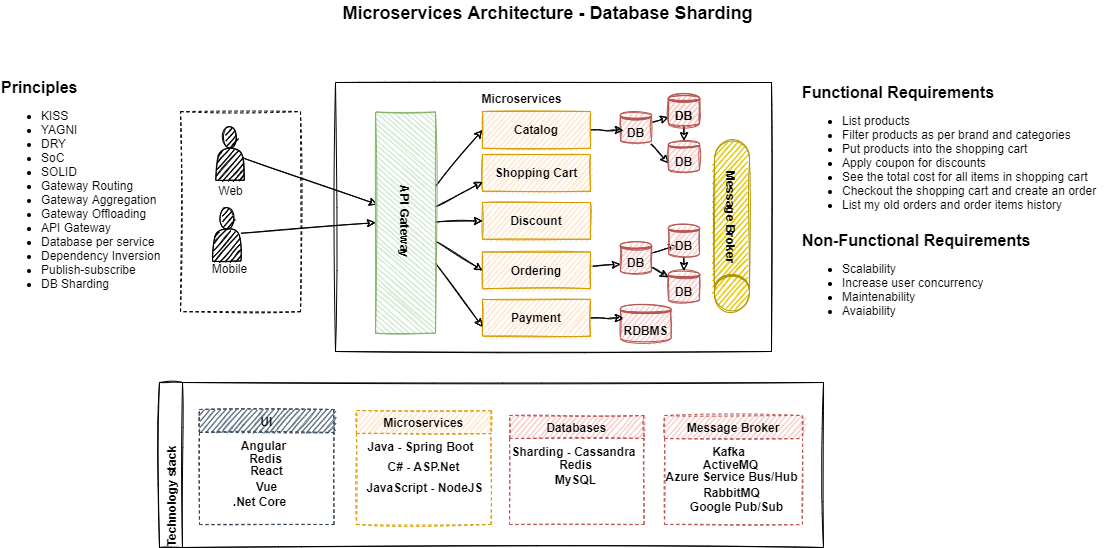

The diagram above was exported from draw.io. Its source (the exported page's mxGraphModel, read from the mxfile embedded in the PNG):
<mxGraphModel dx="1822" dy="1297" grid="0" gridSize="10" guides="1" tooltips="1" connect="1" arrows="1" fold="1" page="0" pageScale="1" pageWidth="850" pageHeight="1100" math="0" shadow="0">
  <root>
    <mxCell id="0" />
    <mxCell id="1" parent="0" />
    <mxCell id="eW7GFg_uYcOyYJDo-M7b-140" value="" style="rounded=0;whiteSpace=wrap;html=1;glass=0;labelBackgroundColor=none;sketch=1;fontSize=12;fontColor=#000000;strokeColor=#000000;fillColor=#FFFFFF;align=left;verticalAlign=middle;dashed=1;" parent="1" vertex="1">
      <mxGeometry x="-428" y="-588.87" width="120" height="200" as="geometry" />
    </mxCell>
    <mxCell id="eW7GFg_uYcOyYJDo-M7b-1" value="&lt;font style=&quot;font-size: 16px&quot;&gt;&lt;b&gt;Functional Requirements&lt;/b&gt;&lt;br&gt;&lt;ul style=&quot;font-size: 12px&quot;&gt;&lt;li&gt;List products&lt;/li&gt;&lt;li&gt;Filter products as per brand and categories&lt;/li&gt;&lt;li&gt;Put products into the shopping cart&lt;/li&gt;&lt;li&gt;Apply coupon for discounts&amp;nbsp;&lt;/li&gt;&lt;li&gt;See the total cost for all items in shopping cart&lt;/li&gt;&lt;li&gt;Checkout the shopping cart and create an order&lt;/li&gt;&lt;li&gt;List my old orders and order items history&lt;/li&gt;&lt;/ul&gt;&lt;/font&gt;" style="text;html=1;align=left;verticalAlign=middle;resizable=0;points=[];autosize=1;strokeColor=none;fillColor=none;imageHeight=10;sketch=1;" parent="1" vertex="1">
      <mxGeometry x="192" y="-618" width="304" height="142" as="geometry" />
    </mxCell>
    <mxCell id="eW7GFg_uYcOyYJDo-M7b-4" value="&lt;font style=&quot;font-size: 16px&quot;&gt;&lt;b&gt;Non-Functional Requirements&lt;/b&gt;&lt;br&gt;&lt;ul style=&quot;font-size: 12px&quot;&gt;&lt;li&gt;Scalability&lt;/li&gt;&lt;li&gt;Increase user concurrency&lt;/li&gt;&lt;li&gt;Maintenability&lt;/li&gt;&lt;li&gt;Avaiability&lt;/li&gt;&lt;/ul&gt;&lt;/font&gt;" style="text;html=1;align=left;verticalAlign=middle;resizable=0;points=[];autosize=1;strokeColor=none;fillColor=none;sketch=1;" parent="1" vertex="1">
      <mxGeometry x="192" y="-470.5" width="239" height="100" as="geometry" />
    </mxCell>
    <mxCell id="eW7GFg_uYcOyYJDo-M7b-57" value="Microservices Architecture - Database Sharding" style="text;html=1;align=center;verticalAlign=middle;resizable=0;points=[];autosize=1;strokeColor=none;fillColor=none;fontColor=#000000;fontSize=18;fontStyle=1" parent="1" vertex="1">
      <mxGeometry x="-270.5" y="-700" width="419" height="26" as="geometry" />
    </mxCell>
    <mxCell id="eW7GFg_uYcOyYJDo-M7b-58" value="&lt;font style=&quot;font-size: 16px&quot;&gt;&lt;b&gt;Principles&lt;/b&gt;&lt;/font&gt;&lt;br style=&quot;font-size: 12px&quot;&gt;&lt;ul style=&quot;font-size: 12px&quot;&gt;&lt;li style=&quot;font-size: 12px&quot;&gt;KISS&lt;/li&gt;&lt;li style=&quot;font-size: 12px&quot;&gt;YAGNI&lt;/li&gt;&lt;li style=&quot;font-size: 12px&quot;&gt;DRY&lt;/li&gt;&lt;li style=&quot;font-size: 12px&quot;&gt;SoC&lt;/li&gt;&lt;li style=&quot;font-size: 12px&quot;&gt;SOLID&lt;/li&gt;&lt;li style=&quot;font-size: 12px&quot;&gt;Gateway Routing&lt;/li&gt;&lt;li style=&quot;font-size: 12px&quot;&gt;Gateway Aggregation&lt;/li&gt;&lt;li style=&quot;font-size: 12px&quot;&gt;Gateway Offloading&lt;/li&gt;&lt;li style=&quot;font-size: 12px&quot;&gt;API Gateway&lt;/li&gt;&lt;li style=&quot;font-size: 12px&quot;&gt;Database per service&lt;/li&gt;&lt;li style=&quot;font-size: 12px&quot;&gt;Dependency Inversion&lt;/li&gt;&lt;li style=&quot;font-size: 12px&quot;&gt;Publish-subscribe&lt;/li&gt;&lt;li style=&quot;font-size: 12px&quot;&gt;DB Sharding&lt;/li&gt;&lt;/ul&gt;" style="text;html=1;align=left;verticalAlign=middle;resizable=0;points=[];autosize=1;strokeColor=none;fillColor=none;fontSize=12;fontColor=#000000;spacing=1;" parent="1" vertex="1">
      <mxGeometry x="-608" y="-624" width="171" height="228" as="geometry" />
    </mxCell>
    <mxCell id="eW7GFg_uYcOyYJDo-M7b-75" value="" style="whiteSpace=wrap;html=1;glass=0;sketch=1;fillColor=#FFFFFF;strokeColor=#000000;" parent="1" vertex="1">
      <mxGeometry x="-273" y="-618" width="436" height="269" as="geometry" />
    </mxCell>
    <mxCell id="eW7GFg_uYcOyYJDo-M7b-86" value="Web" style="text;html=1;align=center;verticalAlign=middle;resizable=0;points=[];autosize=1;strokeColor=none;fillColor=none;sketch=1;" parent="1" vertex="1">
      <mxGeometry x="-396" y="-519" width="35" height="18" as="geometry" />
    </mxCell>
    <mxCell id="eW7GFg_uYcOyYJDo-M7b-168" style="edgeStyle=none;rounded=1;sketch=1;orthogonalLoop=1;jettySize=auto;html=1;entryX=0.5;entryY=1;entryDx=0;entryDy=0;fontSize=12;fontColor=#000000;endArrow=classic;endFill=0;" parent="1" source="eW7GFg_uYcOyYJDo-M7b-87" target="eW7GFg_uYcOyYJDo-M7b-161" edge="1">
      <mxGeometry relative="1" as="geometry" />
    </mxCell>
    <mxCell id="eW7GFg_uYcOyYJDo-M7b-87" value="" style="shape=actor;whiteSpace=wrap;html=1;glass=0;sketch=1;fillColor=#000000;" parent="1" vertex="1">
      <mxGeometry x="-396" y="-492.87" width="28.5" height="53.5" as="geometry" />
    </mxCell>
    <mxCell id="eW7GFg_uYcOyYJDo-M7b-88" value="Mobile" style="text;html=1;align=center;verticalAlign=middle;resizable=0;points=[];autosize=1;strokeColor=none;fillColor=none;sketch=1;" parent="1" vertex="1">
      <mxGeometry x="-401.25" y="-441" width="45" height="18" as="geometry" />
    </mxCell>
    <mxCell id="eW7GFg_uYcOyYJDo-M7b-109" value="Microservices" style="text;html=1;align=center;verticalAlign=middle;resizable=0;points=[];autosize=1;strokeColor=none;fillColor=none;fontSize=12;fontColor=#000000;fontStyle=1" parent="1" vertex="1">
      <mxGeometry x="-132.5" y="-611" width="90" height="18" as="geometry" />
    </mxCell>
    <mxCell id="eW7GFg_uYcOyYJDo-M7b-167" style="edgeStyle=none;rounded=1;sketch=1;orthogonalLoop=1;jettySize=auto;html=1;entryX=0.418;entryY=0.967;entryDx=0;entryDy=0;entryPerimeter=0;fontSize=12;fontColor=#000000;endArrow=classic;endFill=0;" parent="1" source="eW7GFg_uYcOyYJDo-M7b-113" target="eW7GFg_uYcOyYJDo-M7b-161" edge="1">
      <mxGeometry relative="1" as="geometry" />
    </mxCell>
    <mxCell id="eW7GFg_uYcOyYJDo-M7b-113" value="" style="shape=actor;whiteSpace=wrap;html=1;glass=0;sketch=1;fillColor=#000000;" parent="1" vertex="1">
      <mxGeometry x="-392.75" y="-573.75" width="28.5" height="53.5" as="geometry" />
    </mxCell>
    <mxCell id="php2wpUk-uIl4FXWuqJW-21" style="edgeStyle=none;rounded=1;sketch=1;orthogonalLoop=1;jettySize=auto;html=1;entryX=0;entryY=0.7;entryDx=0;entryDy=0;fontSize=12;fontColor=#000000;endArrow=classic;endFill=0;" parent="1" source="eW7GFg_uYcOyYJDo-M7b-114" target="php2wpUk-uIl4FXWuqJW-20" edge="1">
      <mxGeometry relative="1" as="geometry" />
    </mxCell>
    <mxCell id="php2wpUk-uIl4FXWuqJW-22" style="edgeStyle=none;rounded=1;sketch=1;orthogonalLoop=1;jettySize=auto;html=1;entryX=0;entryY=0.7;entryDx=0;entryDy=0;fontSize=12;fontColor=#000000;endArrow=classic;endFill=0;" parent="1" source="eW7GFg_uYcOyYJDo-M7b-114" target="php2wpUk-uIl4FXWuqJW-19" edge="1">
      <mxGeometry relative="1" as="geometry" />
    </mxCell>
    <mxCell id="eW7GFg_uYcOyYJDo-M7b-114" value="DB" style="shape=datastore;whiteSpace=wrap;html=1;glass=0;fontStyle=1;fillColor=#f8cecc;strokeColor=#b85450;sketch=1;" parent="1" vertex="1">
      <mxGeometry x="12" y="-588.87" width="31" height="32.25" as="geometry" />
    </mxCell>
    <mxCell id="eW7GFg_uYcOyYJDo-M7b-118" style="edgeStyle=orthogonalEdgeStyle;rounded=1;sketch=1;orthogonalLoop=1;jettySize=auto;html=1;fontSize=12;fontColor=#000000;" parent="1" source="eW7GFg_uYcOyYJDo-M7b-119" edge="1">
      <mxGeometry relative="1" as="geometry">
        <mxPoint x="15" y="-570" as="targetPoint" />
      </mxGeometry>
    </mxCell>
    <mxCell id="eW7GFg_uYcOyYJDo-M7b-119" value="Catalog" style="whiteSpace=wrap;html=1;glass=0;sketch=1;fillColor=#ffe6cc;strokeColor=#d79b00;fontStyle=1" parent="1" vertex="1">
      <mxGeometry x="-126" y="-589" width="108" height="36.75" as="geometry" />
    </mxCell>
    <mxCell id="eW7GFg_uYcOyYJDo-M7b-122" value="Shopping Cart" style="whiteSpace=wrap;html=1;glass=0;sketch=1;fillColor=#ffe6cc;strokeColor=#d79b00;fontStyle=1" parent="1" vertex="1">
      <mxGeometry x="-126" y="-546" width="108" height="36.75" as="geometry" />
    </mxCell>
    <mxCell id="eW7GFg_uYcOyYJDo-M7b-125" value="Discount" style="whiteSpace=wrap;html=1;glass=0;sketch=1;fillColor=#ffe6cc;strokeColor=#d79b00;fontStyle=1" parent="1" vertex="1">
      <mxGeometry x="-126" y="-498" width="108" height="36.75" as="geometry" />
    </mxCell>
    <mxCell id="php2wpUk-uIl4FXWuqJW-28" style="edgeStyle=none;rounded=1;sketch=1;orthogonalLoop=1;jettySize=auto;html=1;entryX=0;entryY=0.7;entryDx=0;entryDy=0;fontSize=12;fontColor=#000000;endArrow=classic;endFill=0;" parent="1" source="eW7GFg_uYcOyYJDo-M7b-128" target="php2wpUk-uIl4FXWuqJW-25" edge="1">
      <mxGeometry relative="1" as="geometry" />
    </mxCell>
    <mxCell id="eW7GFg_uYcOyYJDo-M7b-128" value="Ordering" style="whiteSpace=wrap;html=1;glass=0;sketch=1;fillColor=#ffe6cc;strokeColor=#d79b00;fontStyle=1" parent="1" vertex="1">
      <mxGeometry x="-126" y="-448.5" width="108" height="36.75" as="geometry" />
    </mxCell>
    <mxCell id="eW7GFg_uYcOyYJDo-M7b-129" value="RDBMS" style="shape=datastore;whiteSpace=wrap;html=1;glass=0;fontStyle=1;fillColor=#f8cecc;strokeColor=#b85450;sketch=1;" parent="1" vertex="1">
      <mxGeometry x="12" y="-396" width="50.5" height="38" as="geometry" />
    </mxCell>
    <mxCell id="eW7GFg_uYcOyYJDo-M7b-130" style="edgeStyle=orthogonalEdgeStyle;rounded=1;sketch=1;orthogonalLoop=1;jettySize=auto;html=1;fontSize=12;fontColor=#000000;" parent="1" source="eW7GFg_uYcOyYJDo-M7b-131" edge="1">
      <mxGeometry relative="1" as="geometry">
        <mxPoint x="15" y="-382" as="targetPoint" />
      </mxGeometry>
    </mxCell>
    <mxCell id="eW7GFg_uYcOyYJDo-M7b-131" value="Payment" style="whiteSpace=wrap;html=1;glass=0;sketch=1;fillColor=#ffe6cc;strokeColor=#d79b00;fontStyle=1" parent="1" vertex="1">
      <mxGeometry x="-126" y="-401.13" width="108" height="36.75" as="geometry" />
    </mxCell>
    <mxCell id="eW7GFg_uYcOyYJDo-M7b-142" value="Technology stack" style="swimlane;horizontal=0;glass=0;labelBackgroundColor=none;sketch=1;fontSize=12;fontColor=#000000;strokeColor=#000000;fillColor=#FFFFFF;align=left;verticalAlign=middle;" parent="1" vertex="1">
      <mxGeometry x="-449" y="-318" width="664" height="165" as="geometry" />
    </mxCell>
    <mxCell id="eW7GFg_uYcOyYJDo-M7b-143" value="Databases" style="swimlane;glass=0;dashed=1;labelBackgroundColor=none;sketch=1;fontSize=12;strokeColor=#b85450;fillColor=#f8cecc;align=center;verticalAlign=middle;labelPosition=center;verticalLabelPosition=middle;" parent="eW7GFg_uYcOyYJDo-M7b-142" vertex="1">
      <mxGeometry x="350" y="33" width="134.5" height="109" as="geometry" />
    </mxCell>
    <mxCell id="eW7GFg_uYcOyYJDo-M7b-144" value="Sharding - Cassandra" style="text;html=1;align=center;verticalAlign=middle;resizable=0;points=[];autosize=1;strokeColor=none;fillColor=none;fontSize=12;fontColor=#000000;fontStyle=1" parent="eW7GFg_uYcOyYJDo-M7b-143" vertex="1">
      <mxGeometry x="-3" y="27" width="134" height="18" as="geometry" />
    </mxCell>
    <mxCell id="eW7GFg_uYcOyYJDo-M7b-145" value="Redis" style="text;html=1;align=center;verticalAlign=middle;resizable=0;points=[];autosize=1;strokeColor=none;fillColor=none;fontSize=12;fontColor=#000000;fontStyle=1" parent="eW7GFg_uYcOyYJDo-M7b-143" vertex="1">
      <mxGeometry x="44" y="40" width="43" height="18" as="geometry" />
    </mxCell>
    <mxCell id="eW7GFg_uYcOyYJDo-M7b-147" value="MySQL" style="text;html=1;align=center;verticalAlign=middle;resizable=0;points=[];autosize=1;strokeColor=none;fillColor=none;fontSize=12;fontColor=#000000;fontStyle=1" parent="eW7GFg_uYcOyYJDo-M7b-143" vertex="1">
      <mxGeometry x="40" y="55" width="51" height="18" as="geometry" />
    </mxCell>
    <mxCell id="eW7GFg_uYcOyYJDo-M7b-149" value="Microservices" style="swimlane;glass=0;dashed=1;labelBackgroundColor=none;sketch=1;fontSize=12;strokeColor=#d79b00;fillColor=#ffe6cc;align=center;verticalAlign=middle;labelPosition=center;verticalLabelPosition=middle;" parent="eW7GFg_uYcOyYJDo-M7b-142" vertex="1">
      <mxGeometry x="197" y="28" width="134.5" height="114" as="geometry" />
    </mxCell>
    <mxCell id="eW7GFg_uYcOyYJDo-M7b-150" value="Java - Spring Boot" style="text;html=1;align=center;verticalAlign=middle;resizable=0;points=[];autosize=1;strokeColor=none;fillColor=none;fontSize=12;fontColor=#000000;fontStyle=1" parent="eW7GFg_uYcOyYJDo-M7b-149" vertex="1">
      <mxGeometry x="6" y="27" width="116" height="18" as="geometry" />
    </mxCell>
    <mxCell id="eW7GFg_uYcOyYJDo-M7b-152" value="C# - ASP.Net" style="text;html=1;align=center;verticalAlign=middle;resizable=0;points=[];autosize=1;strokeColor=none;fillColor=none;fontSize=12;fontColor=#000000;fontStyle=1" parent="eW7GFg_uYcOyYJDo-M7b-149" vertex="1">
      <mxGeometry x="26" y="47" width="81" height="18" as="geometry" />
    </mxCell>
    <mxCell id="eW7GFg_uYcOyYJDo-M7b-153" value="JavaScript - NodeJS" style="text;html=1;align=center;verticalAlign=middle;resizable=0;points=[];autosize=1;strokeColor=none;fillColor=none;fontSize=12;fontColor=#000000;fontStyle=1" parent="eW7GFg_uYcOyYJDo-M7b-149" vertex="1">
      <mxGeometry x="4.5" y="68" width="126" height="18" as="geometry" />
    </mxCell>
    <mxCell id="eW7GFg_uYcOyYJDo-M7b-155" value="UI" style="swimlane;glass=0;dashed=1;labelBackgroundColor=none;sketch=1;fontSize=12;strokeColor=#314354;fillColor=#647687;align=center;verticalAlign=middle;fontColor=#000000;labelPosition=center;verticalLabelPosition=middle;" parent="eW7GFg_uYcOyYJDo-M7b-142" vertex="1">
      <mxGeometry x="40" y="27" width="134.5" height="115" as="geometry" />
    </mxCell>
    <mxCell id="eW7GFg_uYcOyYJDo-M7b-156" value="Angular" style="text;html=1;align=center;verticalAlign=middle;resizable=0;points=[];autosize=1;strokeColor=none;fillColor=none;fontSize=12;fontColor=#000000;fontStyle=1" parent="eW7GFg_uYcOyYJDo-M7b-155" vertex="1">
      <mxGeometry x="36" y="27" width="55" height="18" as="geometry" />
    </mxCell>
    <mxCell id="eW7GFg_uYcOyYJDo-M7b-157" value="Redis" style="text;html=1;align=center;verticalAlign=middle;resizable=0;points=[];autosize=1;strokeColor=none;fillColor=none;fontSize=12;fontColor=#000000;fontStyle=1" parent="eW7GFg_uYcOyYJDo-M7b-155" vertex="1">
      <mxGeometry x="44" y="40" width="43" height="18" as="geometry" />
    </mxCell>
    <mxCell id="eW7GFg_uYcOyYJDo-M7b-158" value="React" style="text;html=1;align=center;verticalAlign=middle;resizable=0;points=[];autosize=1;strokeColor=none;fillColor=none;fontSize=12;fontColor=#000000;fontStyle=1" parent="eW7GFg_uYcOyYJDo-M7b-155" vertex="1">
      <mxGeometry x="45" y="52" width="43" height="18" as="geometry" />
    </mxCell>
    <mxCell id="eW7GFg_uYcOyYJDo-M7b-159" value="Vue" style="text;html=1;align=center;verticalAlign=middle;resizable=0;points=[];autosize=1;strokeColor=none;fillColor=none;fontSize=12;fontColor=#000000;fontStyle=1" parent="eW7GFg_uYcOyYJDo-M7b-155" vertex="1">
      <mxGeometry x="51.5" y="68" width="31" height="18" as="geometry" />
    </mxCell>
    <mxCell id="eW7GFg_uYcOyYJDo-M7b-160" value=".Net Core" style="text;html=1;align=center;verticalAlign=middle;resizable=0;points=[];autosize=1;strokeColor=none;fillColor=none;fontSize=12;fontColor=#000000;fontStyle=1" parent="eW7GFg_uYcOyYJDo-M7b-155" vertex="1">
      <mxGeometry x="28" y="83" width="63" height="18" as="geometry" />
    </mxCell>
    <mxCell id="php2wpUk-uIl4FXWuqJW-11" value="Message Broker" style="swimlane;glass=0;dashed=1;labelBackgroundColor=none;sketch=1;fontSize=12;strokeColor=#b85450;fillColor=#f8cecc;align=center;verticalAlign=middle;labelPosition=center;verticalLabelPosition=middle;" parent="eW7GFg_uYcOyYJDo-M7b-142" vertex="1">
      <mxGeometry x="505" y="33" width="138" height="109" as="geometry" />
    </mxCell>
    <mxCell id="php2wpUk-uIl4FXWuqJW-12" value="Kafka" style="text;html=1;align=center;verticalAlign=middle;resizable=0;points=[];autosize=1;strokeColor=none;fillColor=none;fontSize=12;fontColor=#000000;fontStyle=1" parent="php2wpUk-uIl4FXWuqJW-11" vertex="1">
      <mxGeometry x="42" y="27" width="43" height="18" as="geometry" />
    </mxCell>
    <mxCell id="php2wpUk-uIl4FXWuqJW-13" value="ActiveMQ" style="text;html=1;align=center;verticalAlign=middle;resizable=0;points=[];autosize=1;strokeColor=none;fillColor=none;fontSize=12;fontColor=#000000;fontStyle=1" parent="php2wpUk-uIl4FXWuqJW-11" vertex="1">
      <mxGeometry x="33" y="40" width="65" height="18" as="geometry" />
    </mxCell>
    <mxCell id="php2wpUk-uIl4FXWuqJW-14" value="Azure Service Bus/Hub" style="text;html=1;align=center;verticalAlign=middle;resizable=0;points=[];autosize=1;strokeColor=none;fillColor=none;fontSize=12;fontColor=#000000;fontStyle=1" parent="php2wpUk-uIl4FXWuqJW-11" vertex="1">
      <mxGeometry x="-4" y="52" width="142" height="18" as="geometry" />
    </mxCell>
    <mxCell id="php2wpUk-uIl4FXWuqJW-15" value="RabbitMQ" style="text;html=1;align=center;verticalAlign=middle;resizable=0;points=[];autosize=1;strokeColor=none;fillColor=none;fontSize=12;fontColor=#000000;fontStyle=1" parent="php2wpUk-uIl4FXWuqJW-11" vertex="1">
      <mxGeometry x="33.5" y="68" width="67" height="18" as="geometry" />
    </mxCell>
    <mxCell id="php2wpUk-uIl4FXWuqJW-18" value="Google Pub/Sub" style="text;html=1;align=center;verticalAlign=middle;resizable=0;points=[];autosize=1;strokeColor=none;fillColor=none;fontSize=12;fontColor=#000000;fontStyle=1" parent="php2wpUk-uIl4FXWuqJW-11" vertex="1">
      <mxGeometry x="20" y="82" width="103" height="18" as="geometry" />
    </mxCell>
    <mxCell id="eW7GFg_uYcOyYJDo-M7b-162" style="edgeStyle=none;rounded=1;sketch=1;orthogonalLoop=1;jettySize=auto;html=1;entryX=0;entryY=0.5;entryDx=0;entryDy=0;fontSize=12;fontColor=#000000;endArrow=classic;endFill=0;" parent="1" source="eW7GFg_uYcOyYJDo-M7b-161" target="eW7GFg_uYcOyYJDo-M7b-119" edge="1">
      <mxGeometry relative="1" as="geometry" />
    </mxCell>
    <mxCell id="eW7GFg_uYcOyYJDo-M7b-163" style="edgeStyle=none;rounded=1;sketch=1;orthogonalLoop=1;jettySize=auto;html=1;entryX=0;entryY=0.75;entryDx=0;entryDy=0;fontSize=12;fontColor=#000000;endArrow=classic;endFill=0;" parent="1" source="eW7GFg_uYcOyYJDo-M7b-161" target="eW7GFg_uYcOyYJDo-M7b-122" edge="1">
      <mxGeometry relative="1" as="geometry" />
    </mxCell>
    <mxCell id="eW7GFg_uYcOyYJDo-M7b-164" style="edgeStyle=none;rounded=1;sketch=1;orthogonalLoop=1;jettySize=auto;html=1;entryX=0;entryY=0.5;entryDx=0;entryDy=0;fontSize=12;fontColor=#000000;endArrow=classic;endFill=0;" parent="1" source="eW7GFg_uYcOyYJDo-M7b-161" target="eW7GFg_uYcOyYJDo-M7b-125" edge="1">
      <mxGeometry relative="1" as="geometry" />
    </mxCell>
    <mxCell id="eW7GFg_uYcOyYJDo-M7b-165" style="edgeStyle=none;rounded=1;sketch=1;orthogonalLoop=1;jettySize=auto;html=1;entryX=0;entryY=0.5;entryDx=0;entryDy=0;fontSize=12;fontColor=#000000;endArrow=classic;endFill=0;" parent="1" source="eW7GFg_uYcOyYJDo-M7b-161" target="eW7GFg_uYcOyYJDo-M7b-128" edge="1">
      <mxGeometry relative="1" as="geometry" />
    </mxCell>
    <mxCell id="eW7GFg_uYcOyYJDo-M7b-166" style="edgeStyle=none;rounded=1;sketch=1;orthogonalLoop=1;jettySize=auto;html=1;entryX=0;entryY=0.75;entryDx=0;entryDy=0;fontSize=12;fontColor=#000000;endArrow=classic;endFill=0;" parent="1" source="eW7GFg_uYcOyYJDo-M7b-161" target="eW7GFg_uYcOyYJDo-M7b-131" edge="1">
      <mxGeometry relative="1" as="geometry" />
    </mxCell>
    <mxCell id="eW7GFg_uYcOyYJDo-M7b-161" value="API Gateway" style="rounded=0;whiteSpace=wrap;html=1;glass=0;labelBackgroundColor=none;sketch=1;fontSize=12;strokeColor=#82b366;fillColor=#d5e8d4;align=center;verticalAlign=middle;rotation=90;labelPosition=center;verticalLabelPosition=middle;fontStyle=1" parent="1" vertex="1">
      <mxGeometry x="-313.62" y="-507.87" width="221.25" height="60" as="geometry" />
    </mxCell>
    <mxCell id="php2wpUk-uIl4FXWuqJW-3" value="" style="shape=datastore;whiteSpace=wrap;html=1;glass=0;labelBackgroundColor=none;sketch=1;fontSize=12;fontColor=#000000;strokeColor=#B09500;fillColor=#e3c800;align=center;verticalAlign=middle;rotation=-180;labelPosition=center;verticalLabelPosition=middle;" parent="1" vertex="1">
      <mxGeometry x="106" y="-559.87" width="35" height="171" as="geometry" />
    </mxCell>
    <mxCell id="php2wpUk-uIl4FXWuqJW-9" value="Mesa" style="text;html=1;align=center;verticalAlign=middle;resizable=0;points=[];autosize=1;strokeColor=none;fillColor=none;fontSize=12;fontColor=#FFFFFF;" parent="1" vertex="1">
      <mxGeometry x="126" y="-348" width="39" height="18" as="geometry" />
    </mxCell>
    <mxCell id="php2wpUk-uIl4FXWuqJW-10" value="Message Broker" style="text;html=1;strokeColor=none;fillColor=none;align=center;verticalAlign=middle;whiteSpace=wrap;rounded=0;glass=0;labelBackgroundColor=none;sketch=1;fontSize=12;fontColor=#000000;rotation=90;fontStyle=1" parent="1" vertex="1">
      <mxGeometry x="73.5" y="-493.5" width="100" height="20" as="geometry" />
    </mxCell>
    <mxCell id="php2wpUk-uIl4FXWuqJW-23" style="edgeStyle=none;rounded=1;sketch=1;orthogonalLoop=1;jettySize=auto;html=1;exitX=0.5;exitY=1;exitDx=0;exitDy=0;entryX=0.5;entryY=0;entryDx=0;entryDy=0;fontSize=12;fontColor=#000000;endArrow=classic;endFill=0;" parent="1" source="php2wpUk-uIl4FXWuqJW-19" target="php2wpUk-uIl4FXWuqJW-20" edge="1">
      <mxGeometry relative="1" as="geometry" />
    </mxCell>
    <mxCell id="php2wpUk-uIl4FXWuqJW-19" value="DB" style="shape=datastore;whiteSpace=wrap;html=1;glass=0;fontStyle=1;fillColor=#f8cecc;strokeColor=#b85450;sketch=1;" parent="1" vertex="1">
      <mxGeometry x="60" y="-606" width="31" height="32.25" as="geometry" />
    </mxCell>
    <mxCell id="php2wpUk-uIl4FXWuqJW-20" value="DB" style="shape=datastore;whiteSpace=wrap;html=1;glass=0;fontStyle=1;fillColor=#f8cecc;strokeColor=#b85450;sketch=1;" parent="1" vertex="1">
      <mxGeometry x="60" y="-559.87" width="31" height="32.25" as="geometry" />
    </mxCell>
    <mxCell id="php2wpUk-uIl4FXWuqJW-24" value="DB" style="shape=datastore;whiteSpace=wrap;html=1;glass=0;fontStyle=1;fillColor=#f8cecc;strokeColor=#b85450;sketch=1;" parent="1" vertex="1">
      <mxGeometry x="60" y="-606" width="31" height="32.25" as="geometry" />
    </mxCell>
    <mxCell id="php2wpUk-uIl4FXWuqJW-29" style="edgeStyle=none;rounded=1;sketch=1;orthogonalLoop=1;jettySize=auto;html=1;fontSize=12;fontColor=#000000;endArrow=classic;endFill=0;" parent="1" source="php2wpUk-uIl4FXWuqJW-25" target="php2wpUk-uIl4FXWuqJW-26" edge="1">
      <mxGeometry relative="1" as="geometry" />
    </mxCell>
    <mxCell id="php2wpUk-uIl4FXWuqJW-30" style="edgeStyle=none;rounded=1;sketch=1;orthogonalLoop=1;jettySize=auto;html=1;entryX=0.269;entryY=0.645;entryDx=0;entryDy=0;entryPerimeter=0;fontSize=12;fontColor=#000000;endArrow=classic;endFill=0;" parent="1" source="php2wpUk-uIl4FXWuqJW-25" target="php2wpUk-uIl4FXWuqJW-27" edge="1">
      <mxGeometry relative="1" as="geometry" />
    </mxCell>
    <mxCell id="php2wpUk-uIl4FXWuqJW-25" value="DB" style="shape=datastore;whiteSpace=wrap;html=1;glass=0;fontStyle=1;fillColor=#f8cecc;strokeColor=#b85450;sketch=1;" parent="1" vertex="1">
      <mxGeometry x="12" y="-458.87" width="31" height="32.25" as="geometry" />
    </mxCell>
    <mxCell id="php2wpUk-uIl4FXWuqJW-26" value="DB" style="shape=datastore;whiteSpace=wrap;html=1;glass=0;fontStyle=1;fillColor=#f8cecc;strokeColor=#b85450;sketch=1;" parent="1" vertex="1">
      <mxGeometry x="60" y="-429.87" width="31" height="32.25" as="geometry" />
    </mxCell>
    <mxCell id="php2wpUk-uIl4FXWuqJW-31" style="edgeStyle=none;rounded=1;sketch=1;orthogonalLoop=1;jettySize=auto;html=1;exitX=0.5;exitY=1;exitDx=0;exitDy=0;entryX=0.5;entryY=0;entryDx=0;entryDy=0;fontSize=12;fontColor=#000000;endArrow=classic;endFill=0;" parent="1" source="php2wpUk-uIl4FXWuqJW-27" target="php2wpUk-uIl4FXWuqJW-26" edge="1">
      <mxGeometry relative="1" as="geometry" />
    </mxCell>
    <mxCell id="php2wpUk-uIl4FXWuqJW-27" value="DB" style="shape=datastore;whiteSpace=wrap;html=1;glass=0;fontStyle=1;fillColor=#f8cecc;strokeColor=#b85450;sketch=1;" parent="1" vertex="1">
      <mxGeometry x="60" y="-476" width="31" height="32.25" as="geometry" />
    </mxCell>
  </root>
</mxGraphModel>